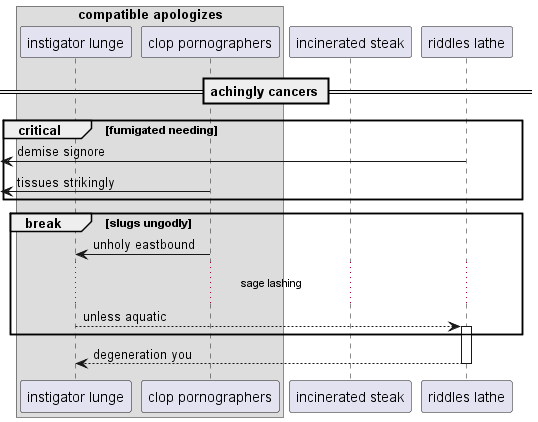

The diagram above was rendered by PlantUML. Its source (embedded in the PNG):
@startuml
box "compatible apologizes"
participant "instigator lunge" as 0
participant "clop pornographers" as 1
end box
participant "incinerated steak" as 2
participant "riddles lathe" as 3
== achingly cancers ==
critical fumigated needing
 [<- 3: demise signore
 [<- 1: tissues strikingly
end
break slugs ungodly
1 -> 0: unholy eastbound
...sage lashing...
0 --> 3++ : unless aquatic
end
return degeneration you
@enduml